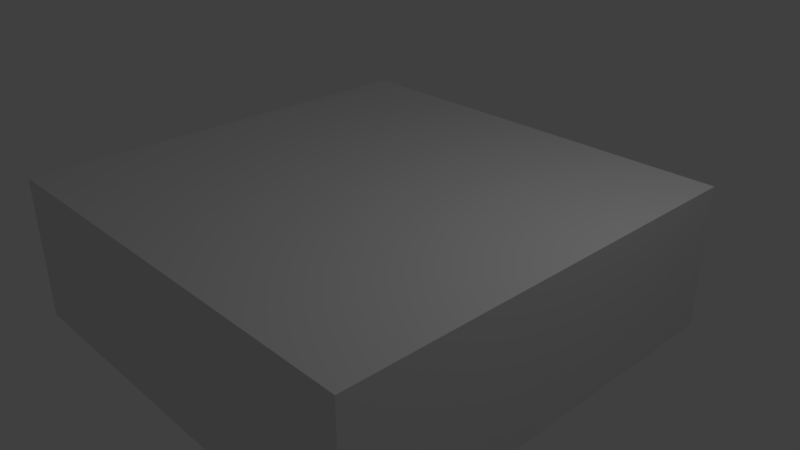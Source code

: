 # Source: maze_floor_3x3.blend  (saved by Blender 2.79.0; exported with 4.5.12 LTS)
import bpy
from mathutils import Matrix  # noqa: F401  (used for matrix-valued properties, if any)

bpy.ops.wm.read_factory_settings(use_empty=True)
scene = bpy.context.scene
scene.name = 'Scene'

# ---- collections
col_collection_1 = bpy.data.collections.new('Collection 1'); scene.collection.children.link(col_collection_1)

# ---- materials (node trees are filled in below, after node groups)
mat_material = bpy.data.materials.new('Material')
mat_material.alpha_threshold = 0.0
mat_material.use_transparent_shadow = False
mat_material.roughness = 0.5
mat_material.line_color = (0.0, 0.0, 0.0, 1.0)

# ---- material node trees

# ---- world
world_world = bpy.data.worlds.new('World'); scene.world = world_world
world_world.color = (0.05088, 0.05088, 0.05088)
world_world.use_sun_shadow = False
world_world.sun_shadow_jitter_overblur = 0.0
world_world.cycles.sampling_method = 'MANUAL'

# ---- cameras
cam_camera = bpy.data.cameras.new('Camera')
cam_camera.clip_end = 100.0
cam_camera.lens = 35.0
cam_camera.sensor_width = 32.0
cam_camera.sensor_height = 18.0
cam_camera.ortho_scale = 7.314
cam_camera.dof.focus_distance = 0.0
cam_camera.dof.aperture_fstop = 128.0

# ---- lights
light_lamp = bpy.data.lights.new('Lamp', 'POINT')
light_lamp.transmission_factor = 0.0
light_lamp.cutoff_distance = 30.0
light_lamp.energy = 100.0
light_lamp.shadow_buffer_clip_start = 1.001
light_lamp.shadow_soft_size = 0.1
light_lamp.shadow_maximum_resolution = 0.006
light_lamp.use_absolute_resolution = True

# ---- meshes
me_cube = bpy.data.meshes.new('Cube')
me_cube.from_pydata([(3.0, -3.0, 1.0), (3.0, 3.0, 1.0), (-3.0, 3.0, 1.0), (-3.0, -3.0, 1.0), (3.0, -3.0, -1.0), (3.0, 3.0, -1.0), (-3.0, 3.0, -1.0), (-3.0, -3.0, -1.0)], [], [(0, 1, 2, 3), (4, 7, 6, 5), (0, 4, 5, 1), (1, 5, 6, 2), (2, 6, 7, 3), (4, 0, 3, 7)])
_uv = me_cube.uv_layers.new(name='UVMap')
_uv.uv.foreach_set('vector', [1.0, 0.5, 0.5, 0.5, 0.5, 0.0, 1.0, 0.0, 0.0, 0.5, 3.974e-08, 0.0, 0.5, 7.947e-08, 0.5, 0.5, 0.6667, 1.0, 0.5, 1.0, 0.5, 0.5, 0.6667, 0.5, 0.0, 0.5, 0.1667, 0.5, 0.1667, 1.0, 1.192e-07, 1.0, 0.3333, 0.5, 0.5, 0.5, 0.5, 1.0, 0.3333, 1.0, 0.1667, 0.5, 0.3333, 0.5, 0.3333, 1.0, 0.1667, 1.0])
me_cube.materials.append(mat_material)
me_cube.use_remesh_preserve_volume = False
me_cube.use_remesh_preserve_attributes = False
me_cube.use_mirror_vertex_groups = False
me_cube.update()

# ---- objects
ob_cube = bpy.data.objects.new('Cube', me_cube)
ob_lamp = bpy.data.objects.new('Lamp', light_lamp)
ob_camera = bpy.data.objects.new('Camera', cam_camera)

# ---- transforms, parenting, visibility, modifiers, constraints
ob_cube.location = (0.0, 0.0, 0.0)
ob_cube.lock_rotations_4d = False
ob_cube.empty_display_type = 'ARROWS'
ob_cube.lineart.crease_threshold = 0.0
ob_lamp.location = (4.076, 1.005, 5.904)
ob_lamp.rotation_euler = (0.6503, 0.05522, 1.866)
ob_lamp.lock_rotations_4d = False
ob_lamp.empty_display_type = 'ARROWS'
ob_lamp.color = (0.0, 0.0, 0.0, 0.0)
ob_lamp.lineart.crease_threshold = 0.0
ob_camera.location = (7.481, -6.508, 5.344)
ob_camera.rotation_euler = (1.109, 0.0, 0.8149)
ob_camera.lock_rotations_4d = False
ob_camera.empty_display_type = 'ARROWS'
ob_camera.color = (0.0, 0.0, 0.0, 0.0)
ob_camera.display_type = 'WIRE'
ob_camera.lineart.crease_threshold = 0.0

# ---- collection membership
col_collection_1.objects.link(ob_cube)
col_collection_1.objects.link(ob_lamp)
col_collection_1.objects.link(ob_camera)

# ---- scene / render settings (as saved in the file)
scene.camera = ob_camera
scene.frame_start = 1; scene.frame_end = 250; scene.frame_set(1)
scene.render.engine = 'BLENDER_EEVEE_NEXT'
scene.render.resolution_percentage = 50
scene.render.dither_intensity = 0.0
scene.cycles.use_denoising = False
scene.cycles.samples = 128
scene.cycles.sampling_pattern = 'TABULATED_SOBOL'
scene.cycles.use_adaptive_sampling = False
scene.cycles.use_light_tree = False
scene.cycles.blur_glossy = 0.0
scene.cycles.sample_clamp_indirect = 0.0
scene.view_settings.view_transform = 'Standard'
bpy.context.view_layer.update()
